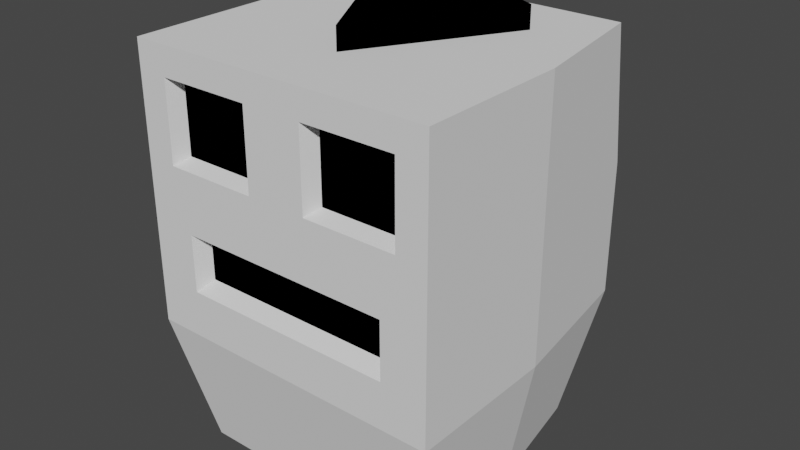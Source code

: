 # Source: player.blend  (saved by Blender 3.2.14; exported with 4.5.12 LTS)
import bpy
from mathutils import Matrix  # noqa: F401  (used for matrix-valued properties, if any)

bpy.ops.wm.read_factory_settings(use_empty=True)
scene = bpy.context.scene
scene.name = 'Scene'

# ---- collections
col_collection = bpy.data.collections.new('Collection'); scene.collection.children.link(col_collection)

# ---- materials (node trees are filled in below, after node groups)
mat_material = bpy.data.materials.new('Material')
mat_material.alpha_threshold = 0.0
mat_material.use_transparent_shadow = False
mat_material.line_color = (0.0, 0.0, 0.0, 1.0)
mat_material_001 = bpy.data.materials.new('Material.001')
mat_material_001.use_transparent_shadow = False
mat_material_001.diffuse_color = (0.0, 0.0, 0.0, 1.0)

# ---- material node trees

# ---- world
world_world = bpy.data.worlds.new('World'); scene.world = world_world
world_world.use_nodes = True; world_world.node_tree.nodes.clear()
_N = world_world.node_tree.nodes; _L = world_world.node_tree.links
n0 = _N.new('ShaderNodeOutputWorld'); n0.name = 'World Output'; n0.location = (300, 300)
n1 = _N.new('ShaderNodeBackground'); n1.name = 'Background'; n1.location = (10, 300)
n1.inputs[0].default_value = (0.05088, 0.05088, 0.05088, 1.0)
_L.new(n1.outputs[0], n0.inputs[0])
n0.is_active_output = True
world_world.color = (0.05088, 0.05088, 0.05088)
world_world.use_sun_shadow = False
world_world.sun_shadow_jitter_overblur = 0.0

# ---- meshes
me_cube_002 = bpy.data.meshes.new('Cube.002')
me_cube_002.from_pydata([(0.0, 8.757e-07, 0.2419), (0.0, 0.8, 0.3), (0.0, -8.757e-07, -0.2419), (0.0, 0.8, -0.2655), (0.25, 8.757e-07, 0.2419), (0.2411, 0.7444, 0.3), (0.2091, -8.757e-07, -0.2419), (0.2591, 0.8, -0.2655), (0.0, 0.0, 0.0), (0.0, 0.8, -2.896e-06), (0.25, 0.0, 0.0), (0.3, 0.8, -2.896e-06), (0.0, 0.2667, 0.3), (0.0, 0.5333, 0.3), (0.0, 0.5333, -0.3), (0.0, 0.2667, -0.3), (0.2591, 0.5333, -0.3), (0.2591, 0.2667, -0.3), (0.2411, 0.5889, 0.3), (0.2108, 0.3573, 0.3), (0.3, 0.5333, -1.931e-06), (0.3, 0.2667, -9.653e-07), (0.05886, 0.5889, 0.3), (0.05886, 0.7444, 0.3), (0.3, 0.8, 0.3), (0.2108, 0.4693, 0.3), (0.0721, 0.6002, 0.2708), (0.0721, 0.7331, 0.2708), (0.2279, 0.7331, 0.2708), (0.2279, 0.6002, 0.2708), (-4.897e-09, 0.7838, 0.153), (-4.897e-09, 0.843, 0.153), (0.0, 0.7838, -0.1337), (0.0, 0.8793, -0.1337), (0.1655, 0.7838, -0.1337), (0.1655, 0.843, -0.1337), (0.0, 0.4693, 0.3), (0.0, 0.3573, 0.3), (0.3, 0.5333, 0.3), (0.3, 0.2667, 0.3), (0.0, 0.3759, 0.2708), (0.0, 0.4508, 0.2708), (0.194, 0.4508, 0.2708), (0.194, 0.3759, 0.2708)], [], [(14, 3, 7, 16), (20, 11, 24, 38), (18, 5, 28, 29), (8, 10, 4, 0), (11, 9, 1, 24), (7, 3, 9, 11), (2, 6, 10, 8), (16, 7, 11, 20), (6, 17, 21, 10), (17, 16, 20, 21), (4, 39, 12, 0), (10, 21, 39, 4), (21, 20, 38, 39), (2, 15, 17, 6), (15, 14, 16, 17), (22, 23, 1, 13), (23, 5, 24, 1), (5, 18, 38, 24), (18, 22, 13, 38), (29, 28, 27, 26), (22, 18, 29, 26), (5, 23, 27, 28), (23, 22, 26, 27), (32, 33, 35, 34), (33, 31, 35), (34, 35, 31, 30), (25, 19, 39, 38), (19, 37, 12, 39), (36, 25, 38, 13), (43, 42, 41, 40), (37, 19, 43, 40), (25, 36, 41, 42), (19, 25, 42, 43)])
me_cube_002.polygons.foreach_set('material_index', [0, 0, 0, 0, 0, 0, 0, 0, 0, 0, 0, 0, 0, 0, 0, 0, 0, 0, 0, 1, 0, 0, 0, 1, 1, 1, 0, 0, 0, 1, 0, 0, 0])
_uv = me_cube_002.uv_layers.new(name='UVMap')
_uv.uv.foreach_set('vector', [0.5417, 0.25, 0.625, 0.25, 0.625, 0.5, 0.5417, 0.5, 0.5417, 0.625, 0.625, 0.625, 0.625, 0.75, 0.5417, 0.75, 0.5532, 0.7806, 0.6135, 0.7806, 0.6135, 0.7806, 0.5532, 0.7806, 0.125, 0.625, 0.375, 0.625, 0.375, 0.75, 0.125, 0.75, 0.625, 0.625, 0.875, 0.625, 0.875, 0.75, 0.625, 0.75, 0.625, 0.5, 0.875, 0.5, 0.875, 0.625, 0.625, 0.625, 0.125, 0.5, 0.375, 0.5, 0.375, 0.625, 0.125, 0.625, 0.5417, 0.5, 0.625, 0.5, 0.625, 0.625, 0.5417, 0.625, 0.375, 0.5, 0.4583, 0.5, 0.4583, 0.625, 0.375, 0.625, 0.4583, 0.5, 0.5417, 0.5, 0.5417, 0.625, 0.4583, 0.625, 0.375, 0.75, 0.4583, 0.75, 0.4583, 1.0, 0.375, 1.0, 0.375, 0.625, 0.4583, 0.625, 0.4583, 0.75, 0.375, 0.75, 0.4583, 0.625, 0.5417, 0.625, 0.5417, 0.75, 0.4583, 0.75, 0.375, 0.25, 0.4583, 0.25, 0.4583, 0.5, 0.375, 0.5, 0.4583, 0.25, 0.5417, 0.25, 0.5417, 0.5, 0.4583, 0.5, 0.5532, 0.9694, 0.6135, 0.9694, 0.625, 1.0, 0.5417, 1.0, 0.6135, 0.9694, 0.6135, 0.7806, 0.625, 0.75, 0.625, 1.0, 0.6135, 0.7806, 0.5532, 0.7806, 0.5417, 0.75, 0.625, 0.75, 0.5532, 0.7806, 0.5532, 0.9694, 0.5417, 1.0, 0.5417, 0.75, 0.5532, 0.7806, 0.6135, 0.7806, 0.6135, 0.9694, 0.5532, 0.9694, 0.5532, 0.9694, 0.5532, 0.7806, 0.5532, 0.7806, 0.5532, 0.9694, 0.6135, 0.7806, 0.6135, 0.9694, 0.6135, 0.9694, 0.6135, 0.7806, 0.6135, 0.9694, 0.5532, 0.9694, 0.5532, 0.9694, 0.6135, 0.9694, 0.6667, 0.5, 0.6667, 1.0, 0.3333, 1.0, 0.3333, 0.5, 0.4578, 0.13, 0.25, 0.49, 0.04215, 0.13, 0.3333, 0.5, 0.3333, 1.0, -5.96e-08, 1.0, -5.96e-08, 0.5, 0.5217, 0.8033, 0.4783, 0.8033, 0.4583, 0.75, 0.5417, 0.75, 0.4783, 0.8033, 0.4783, 0.9467, 0.4583, 1.0, 0.4583, 0.75, 0.5217, 0.9467, 0.5217, 0.8033, 0.5417, 0.75, 0.5417, 1.0, 0.4783, 0.8033, 0.5217, 0.8033, 0.5217, 0.9467, 0.4783, 0.9467, 0.4783, 0.9467, 0.4783, 0.8033, 0.4783, 0.8033, 0.4783, 0.9467, 0.5217, 0.8033, 0.5217, 0.9467, 0.5217, 0.9467, 0.5217, 0.8033, 0.4783, 0.8033, 0.5217, 0.8033, 0.5217, 0.8033, 0.4783, 0.8033])
me_cube_002.materials.append(mat_material)
me_cube_002.materials.append(mat_material_001)
me_cube_002.update()

# ---- objects
ob_cube = bpy.data.objects.new('Cube', me_cube_002)

# ---- transforms, parenting, visibility, modifiers, constraints
ob_cube.location = (0.0, 0.0, 0.0)
ob_cube.rotation_euler = (1.571, -0.0, 0.0)
_m = ob_cube.modifiers.new('Mirror', 'MIRROR')

# ---- collection membership
col_collection.objects.link(ob_cube)

# ---- scene / render settings (as saved in the file)
scene.frame_start = 1; scene.frame_end = 250; scene.frame_set(1)
scene.render.engine = 'BLENDER_EEVEE_NEXT'
scene.cycles.sampling_pattern = 'TABULATED_SOBOL'
scene.cycles.use_light_tree = False
scene.view_settings.view_transform = 'Filmic'
bpy.context.view_layer.update()

# ---- added for rendering (the .blend has no active camera and no usable light): camera, sun
cam_auto = bpy.data.cameras.new('AutoCamera')
cam_auto.lens = 50.0
cam_auto.sensor_width = 36.0
cam_auto.clip_end = 1000.0
ob_auto_camera = bpy.data.objects.new('AutoCamera', cam_auto)
scene.collection.objects.link(ob_auto_camera)
ob_auto_camera.location = (1.13061, -1.35673, 1.34415)
ob_auto_camera.rotation_euler = (1.09748, -7.21219e-08, 0.694738)
scene.camera = ob_auto_camera
light_auto_sun = bpy.data.lights.new('AutoSun', 'SUN')
light_auto_sun.energy = 3.0
light_auto_sun.angle = 0.0523599
ob_auto_sun = bpy.data.objects.new('AutoSun', light_auto_sun)
scene.collection.objects.link(ob_auto_sun)
ob_auto_sun.rotation_euler = (0.872665, 0.174533, 0.523599)
bpy.context.view_layer.update()
